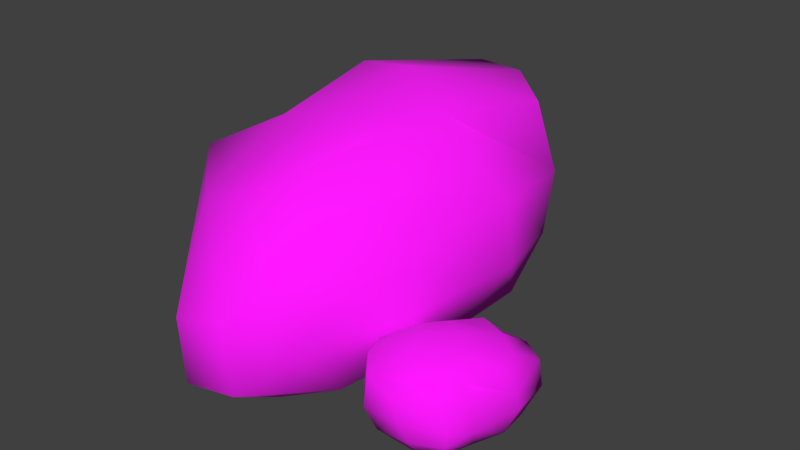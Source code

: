 # Source: Rock.blend  (saved by Blender 2.79.0; exported with 4.5.12 LTS)
import bpy
from mathutils import Matrix  # noqa: F401  (used for matrix-valued properties, if any)

bpy.ops.wm.read_factory_settings(use_empty=True)
scene = bpy.context.scene
scene.name = 'Scene'

# ---- collections
col_collection_1 = bpy.data.collections.new('Collection 1'); scene.collection.children.link(col_collection_1)

# ---- images (referenced by path relative to the original .blend; pixels are not part of the script)
import os
ASSET_DIR = os.environ.get("B2B_ASSET_DIR", "")  # directory of the original .blend (textures are referenced by path, not embedded)
HERE = os.path.dirname(os.path.abspath(__file__))  # packed textures are extracted next to this script under _unpacked/

def load_image(name, relpath, width, height, colorspace="sRGB"):
    """Load a texture the original file referenced (path relative to the .blend, or extracted next to this script)."""
    p = next((c for c in (os.path.join(HERE, relpath), os.path.join(ASSET_DIR, relpath)) if relpath and os.path.exists(c)), "")
    if p:
        img = bpy.data.images.load(p, check_existing=True)
        img.name = name
    else:  # same state as the original file: an image datablock whose file is absent (Cycles renders it pink)
        img = bpy.data.images.new(name, width, height)
        img.source = "FILE"
        img.filepath = "//" + (relpath or name)
    img.colorspace_settings.name = colorspace
    return img
img_rock_jpg = load_image('Rock.jpg', 'Textures/Rocks/Rock.jpg', 1024, 1024, 'sRGB')

# ---- materials (node trees are filled in below, after node groups)
mat_rock = bpy.data.materials.new('Rock')
mat_rock.alpha_threshold = 0.0
mat_rock.roughness = 0.5

# ---- material node trees
mat_rock.use_nodes = True; mat_rock.node_tree.nodes.clear()
_N = mat_rock.node_tree.nodes; _L = mat_rock.node_tree.links
n0 = _N.new('ShaderNodeOutputMaterial'); n0.name = 'Material Output'; n0.location = (300, 300)
n1 = _N.new('ShaderNodeBsdfPrincipled'); n1.name = 'Principled BSDF'; n1.location = (10, 300)
n1.width = 150
n1.subsurface_method = 'BURLEY'
n1.inputs[2].default_value = 1.0
n1.inputs[3].default_value = 1.45
n1.inputs[9].default_value = (1.0, 1.0, 1.0)
n2 = _N.new('ShaderNodeTexImage'); n2.name = 'Image Texture'; n2.location = (-180, 300)
n2.width = 140
n2.image = img_rock_jpg
_L.new(n1.outputs[0], n0.inputs[0])
_L.new(n2.outputs[0], n1.inputs[0])
n0.is_active_output = True

# ---- world
world_world = bpy.data.worlds.new('World'); scene.world = world_world
world_world.color = (0.05088, 0.05088, 0.05088)
world_world.use_sun_shadow = False
world_world.sun_shadow_jitter_overblur = 0.0
world_world.cycles.sampling_method = 'MANUAL'

# ---- meshes
me_cube_000 = bpy.data.meshes.new('Cube.000')
me_cube_000.from_pydata([(-0.4554, -0.07871, -0.4735), (-0.5495, -0.07483, -0.0005011), (-0.369, 0.5111, -0.4435), (-0.3976, 0.6135, 0.04052), (0.06502, -0.2477, -0.4179), (-0.055, -0.2188, 0.08991), (0.1103, 0.4047, -0.4231), (0.1194, 0.4707, 0.1218), (-0.4731, 0.3561, -0.4561), (-0.4694, 0.1698, -0.4561), (-0.4785, -0.1886, -0.344), (-0.4877, -0.1859, -0.2139), (-0.5165, 0.1523, -0.006462), (-0.5223, 0.3332, 0.01137), (-0.4238, 0.5913, -0.1666), (-0.4375, 0.5581, -0.3078), (-0.02029, 0.47, -0.4468), (-0.1577, 0.5607, -0.4464), (-0.2101, 0.6793, 0.1118), (-0.0271, 0.5996, 0.1393), (0.1607, 0.5073, -0.07598), (0.1575, 0.4735, -0.2505), (0.1227, -0.04537, -0.3918), (0.1291, 0.1676, -0.4022), (0.05007, 0.1787, 0.152), (-0.02499, 0.002559, 0.138), (0.01034, -0.3688, -0.1136), (0.05581, -0.3478, -0.2808), (-0.28, -0.2861, -0.5236), (-0.1049, -0.291, -0.4935), (-0.2066, -0.2706, 0.02059), (-0.3636, -0.2535, -0.02755), (-0.1692, 0.286, 0.2044), (-0.218, 0.01726, 0.1382), (-0.3488, 0.321, 0.1699), (-0.3674, 0.02898, 0.09844), (-0.2318, 0.3284, -0.4463), (-0.2697, 0.06107, -0.4734), (-0.05274, 0.2192, -0.4381), (-0.08703, -0.03536, -0.4627), (-0.05943, -0.476, -0.3697), (-0.2287, -0.4715, -0.4099), (-0.08403, -0.4783, -0.1818), (-0.2391, -0.4759, -0.2264), (0.2446, 0.1955, -0.2041), (0.1833, -0.1051, -0.215), (0.2292, 0.183, -0.02192), (0.1494, -0.1063, -0.04296), (-0.1741, 0.6808, -0.3072), (0.02759, 0.5969, -0.2863), (-0.1545, 0.7246, -0.1355), (0.02914, 0.651, -0.09127), (-0.544, 0.1757, -0.3298), (-0.561, 0.384, -0.3537), (-0.5378, 0.1579, -0.2247), (-0.5946, 0.3623, -0.2404), (0.4565, -0.1237, -0.425), (0.4565, -0.1568, -0.246), (0.3283, -0.2778, -0.455), (0.2943, -0.3359, -0.2812), (0.3138, 0.02134, -0.4152), (0.3195, -0.02584, -0.2194), (0.1985, -0.1587, -0.4575), (0.1485, -0.1959, -0.2599), (0.3882, -0.2484, -0.446), (0.4188, -0.1944, -0.4348), (0.479, -0.09957, -0.3637), (0.4735, -0.1061, -0.3173), (0.4125, -0.2159, -0.2623), (0.3822, -0.2713, -0.2668), (0.3166, -0.329, -0.3535), (0.3333, -0.316, -0.4022), (0.2304, -0.2015, -0.4668), (0.256, -0.2541, -0.4667), (0.2175, -0.3237, -0.266), (0.1702, -0.2642, -0.2565), (0.1385, -0.1931, -0.3383), (0.1564, -0.1778, -0.3996), (0.2643, -0.02765, -0.4212), (0.2308, -0.08657, -0.4379), (0.218, -0.1232, -0.2265), (0.2716, -0.08569, -0.2169), (0.3333, 0.04041, -0.2848), (0.3227, 0.04891, -0.3544), (0.4394, -0.0296, -0.4379), (0.3782, 0.004288, -0.4354), (0.3817, -0.03628, -0.2331), (0.4319, -0.06758, -0.2471), (0.2663, -0.1968, -0.2056), (0.3303, -0.1264, -0.2098), (0.3188, -0.2394, -0.2139), (0.3744, -0.155, -0.2187), (0.3184, -0.1932, -0.4527), (0.3698, -0.1276, -0.4456), (0.285, -0.1342, -0.4498), (0.3317, -0.07043, -0.4426), (0.3904, 0.06952, -0.3744), (0.4524, 0.0344, -0.3826), (0.3887, 0.05802, -0.2976), (0.446, 0.02625, -0.3081), (0.1745, -0.07981, -0.3688), (0.2423, -0.001745, -0.3508), (0.1706, -0.08508, -0.2989), (0.2431, -0.01391, -0.2842), (0.2297, -0.3036, -0.421), (0.1778, -0.2396, -0.4164), (0.2053, -0.3198, -0.3636), (0.1555, -0.2626, -0.35), (0.4386, -0.2154, -0.3791), (0.407, -0.2813, -0.4014), (0.4336, -0.2141, -0.3402), (0.4147, -0.2844, -0.355)], [], [(55, 13, 3, 14), (51, 19, 7, 20), (47, 25, 5, 26), (43, 31, 1, 11), (39, 22, 4, 29), (35, 12, 1, 31), (25, 33, 30, 5), (33, 35, 31, 30), (7, 19, 32, 24), (24, 32, 33, 25), (19, 18, 34, 32), (32, 34, 35, 33), (18, 3, 13, 34), (34, 13, 12, 35), (9, 37, 28, 0), (37, 39, 29, 28), (2, 17, 36, 8), (8, 36, 37, 9), (17, 16, 38, 36), (36, 38, 39, 37), (16, 6, 23, 38), (38, 23, 22, 39), (28, 41, 10, 0), (41, 43, 11, 10), (4, 27, 40, 29), (29, 40, 41, 28), (27, 26, 42, 40), (40, 42, 43, 41), (26, 5, 30, 42), (42, 30, 31, 43), (22, 45, 27, 4), (45, 47, 26, 27), (6, 21, 44, 23), (23, 44, 45, 22), (21, 20, 46, 44), (44, 46, 47, 45), (20, 7, 24, 46), (46, 24, 25, 47), (16, 49, 21, 6), (49, 51, 20, 21), (2, 15, 48, 17), (17, 48, 49, 16), (15, 14, 50, 48), (48, 50, 51, 49), (14, 3, 18, 50), (50, 18, 19, 51), (8, 53, 15, 2), (53, 55, 14, 15), (0, 10, 52, 9), (9, 52, 53, 8), (10, 11, 54, 52), (52, 54, 55, 53), (11, 1, 12, 54), (54, 12, 13, 55), (111, 69, 59, 70), (107, 75, 63, 76), (103, 81, 61, 82), (99, 87, 57, 67), (95, 78, 60, 85), (91, 68, 57, 87), (81, 89, 86, 61), (89, 91, 87, 86), (63, 75, 88, 80), (80, 88, 89, 81), (75, 74, 90, 88), (88, 90, 91, 89), (74, 59, 69, 90), (90, 69, 68, 91), (65, 93, 84, 56), (93, 95, 85, 84), (58, 73, 92, 64), (64, 92, 93, 65), (73, 72, 94, 92), (92, 94, 95, 93), (72, 62, 79, 94), (94, 79, 78, 95), (84, 97, 66, 56), (97, 99, 67, 66), (60, 83, 96, 85), (85, 96, 97, 84), (83, 82, 98, 96), (96, 98, 99, 97), (82, 61, 86, 98), (98, 86, 87, 99), (78, 101, 83, 60), (101, 103, 82, 83), (62, 77, 100, 79), (79, 100, 101, 78), (77, 76, 102, 100), (100, 102, 103, 101), (76, 63, 80, 102), (102, 80, 81, 103), (72, 105, 77, 62), (105, 107, 76, 77), (58, 71, 104, 73), (73, 104, 105, 72), (71, 70, 106, 104), (104, 106, 107, 105), (70, 59, 74, 106), (106, 74, 75, 107), (64, 109, 71, 58), (109, 111, 70, 71), (56, 66, 108, 65), (65, 108, 109, 64), (66, 67, 110, 108), (108, 110, 111, 109), (67, 57, 68, 110), (110, 68, 69, 111)])
me_cube_000.polygons.foreach_set('use_smooth', [True] * 108)
_uv = me_cube_000.uv_layers.new(name='UVMap')
_uv.uv.foreach_set('vector', [0.4727, 0.4622, 0.4758, 0.6096, 0.3822, 0.6264, 0.3965, 0.513, 0.3716, 0.563, 0.3809, 0.6664, 0.4131, 0.6565, 0.4073, 0.5697, 0.5731, 0.5859, 0.5503, 0.6656, 0.6166, 0.6448, 0.6546, 0.5502, 0.7033, 0.4945, 0.6514, 0.5893, 0.6166, 0.61, 0.645, 0.4971, 0.5798, 0.4058, 0.5646, 0.4438, 0.6262, 0.4306, 0.6546, 0.3913, 0.5663, 0.6494, 0.5351, 0.6027, 0.6166, 0.61, 0.6514, 0.5893, 0.5503, 0.6656, 0.5579, 0.6684, 0.6427, 0.6098, 0.6166, 0.6448, 0.5579, 0.6684, 0.5663, 0.6494, 0.6514, 0.5893, 0.6427, 0.6098, 0.4131, 0.6565, 0.3809, 0.6664, 0.4724, 0.7007, 0.4962, 0.6711, 0.4962, 0.6711, 0.4724, 0.7007, 0.5579, 0.6684, 0.5503, 0.6656, 0.3809, 0.6664, 0.3603, 0.6585, 0.4694, 0.6892, 0.4724, 0.7007, 0.4724, 0.7007, 0.4694, 0.6892, 0.5663, 0.6494, 0.5579, 0.6684, 0.3603, 0.6585, 0.3822, 0.6264, 0.4758, 0.6096, 0.4694, 0.6892, 0.4694, 0.6892, 0.4758, 0.6096, 0.5351, 0.6027, 0.5663, 0.6494, 0.5346, 0.3734, 0.5633, 0.3857, 0.6658, 0.364, 0.6181, 0.3695, 0.5633, 0.3857, 0.5798, 0.4058, 0.6546, 0.3913, 0.6658, 0.364, 0.4199, 0.3772, 0.3991, 0.3889, 0.4679, 0.3963, 0.4722, 0.3672, 0.4722, 0.3672, 0.4679, 0.3963, 0.5633, 0.3857, 0.5346, 0.3734, 0.3991, 0.3889, 0.422, 0.4008, 0.4947, 0.4155, 0.4679, 0.3963, 0.4679, 0.3963, 0.4947, 0.4155, 0.5798, 0.4058, 0.5633, 0.3857, 0.422, 0.4008, 0.4371, 0.4172, 0.5028, 0.4358, 0.4947, 0.4155, 0.4947, 0.4155, 0.5028, 0.4358, 0.5646, 0.4438, 0.5798, 0.4058, 0.6658, 0.364, 0.7043, 0.4204, 0.6469, 0.4274, 0.6181, 0.3695, 0.7043, 0.4204, 0.7033, 0.4945, 0.645, 0.4971, 0.6469, 0.4274, 0.6262, 0.4306, 0.6501, 0.485, 0.6914, 0.4448, 0.6546, 0.3913, 0.6546, 0.3913, 0.6914, 0.4448, 0.7043, 0.4204, 0.6658, 0.364, 0.6501, 0.485, 0.6546, 0.5502, 0.6904, 0.5174, 0.6914, 0.4448, 0.6914, 0.4448, 0.6904, 0.5174, 0.7033, 0.4945, 0.7043, 0.4204, 0.6546, 0.5502, 0.6166, 0.6448, 0.6427, 0.6098, 0.6904, 0.5174, 0.6904, 0.5174, 0.6427, 0.6098, 0.6514, 0.5893, 0.7033, 0.4945, 0.5646, 0.4438, 0.5732, 0.5155, 0.6501, 0.485, 0.6262, 0.4306, 0.5732, 0.5155, 0.5731, 0.5859, 0.6546, 0.5502, 0.6501, 0.485, 0.4371, 0.4172, 0.4188, 0.4917, 0.4893, 0.5195, 0.5028, 0.4358, 0.5028, 0.4358, 0.4893, 0.5195, 0.5732, 0.5155, 0.5646, 0.4438, 0.4188, 0.4917, 0.4073, 0.5697, 0.4905, 0.595, 0.4893, 0.5195, 0.4893, 0.5195, 0.4905, 0.595, 0.5731, 0.5859, 0.5732, 0.5155, 0.4073, 0.5697, 0.4131, 0.6565, 0.4962, 0.6711, 0.4905, 0.595, 0.4905, 0.595, 0.4962, 0.6711, 0.5503, 0.6656, 0.5731, 0.5859, 0.422, 0.4008, 0.3889, 0.47, 0.4188, 0.4917, 0.4371, 0.4172, 0.3889, 0.47, 0.3716, 0.563, 0.4073, 0.5697, 0.4188, 0.4917, 0.4199, 0.3772, 0.4103, 0.4361, 0.3672, 0.4494, 0.3991, 0.3889, 0.3991, 0.3889, 0.3672, 0.4494, 0.3889, 0.47, 0.422, 0.4008, 0.4103, 0.4361, 0.3965, 0.513, 0.3525, 0.5378, 0.3672, 0.4494, 0.3672, 0.4494, 0.3525, 0.5378, 0.3716, 0.563, 0.3889, 0.47, 0.3965, 0.513, 0.3822, 0.6264, 0.3603, 0.6585, 0.3525, 0.5378, 0.3525, 0.5378, 0.3603, 0.6585, 0.3809, 0.6664, 0.3716, 0.563, 0.4722, 0.3672, 0.467, 0.4055, 0.4103, 0.4361, 0.4199, 0.3772, 0.467, 0.4055, 0.4727, 0.4622, 0.3965, 0.513, 0.4103, 0.4361, 0.6181, 0.3695, 0.6469, 0.4274, 0.531, 0.4239, 0.5346, 0.3734, 0.5346, 0.3734, 0.531, 0.4239, 0.467, 0.4055, 0.4722, 0.3672, 0.6469, 0.4274, 0.645, 0.4971, 0.536, 0.4824, 0.531, 0.4239, 0.531, 0.4239, 0.536, 0.4824, 0.4727, 0.4622, 0.467, 0.4055, 0.645, 0.4971, 0.6166, 0.61, 0.5351, 0.6027, 0.536, 0.4824, 0.536, 0.4824, 0.5351, 0.6027, 0.4758, 0.6096, 0.4727, 0.4622, 0.3335, 0.1983, 0.3868, 0.3337, 0.3264, 0.3622, 0.2972, 0.2557, 0.2968, 0.3052, 0.3393, 0.3992, 0.3587, 0.3856, 0.3245, 0.3065, 0.4475, 0.2984, 0.459, 0.375, 0.4988, 0.3467, 0.4928, 0.2542, 0.508, 0.1961, 0.5041, 0.2907, 0.4866, 0.3146, 0.4676, 0.2066, 0.3898, 0.1315, 0.3922, 0.1686, 0.4313, 0.1479, 0.4377, 0.1077, 0.4647, 0.3578, 0.4264, 0.3191, 0.4866, 0.3146, 0.5041, 0.2907, 0.459, 0.375, 0.4653, 0.3765, 0.5051, 0.3108, 0.4988, 0.3467, 0.4653, 0.3765, 0.4647, 0.3578, 0.5041, 0.2907, 0.5051, 0.3108, 0.3587, 0.3856, 0.3393, 0.3992, 0.416, 0.4181, 0.4226, 0.3875, 0.4226, 0.3875, 0.416, 0.4181, 0.4653, 0.3765, 0.459, 0.375, 0.3393, 0.3992, 0.322, 0.3948, 0.4099, 0.4079, 0.416, 0.4181, 0.416, 0.4181, 0.4099, 0.4079, 0.4647, 0.3578, 0.4653, 0.3765, 0.322, 0.3948, 0.3264, 0.3622, 0.3868, 0.3337, 0.4099, 0.4079, 0.4099, 0.4079, 0.3868, 0.3337, 0.4264, 0.3191, 0.4647, 0.3578, 0.3465, 0.1079, 0.3712, 0.1152, 0.4362, 0.08112, 0.4043, 0.09277, 0.3712, 0.1152, 0.3898, 0.1315, 0.4377, 0.1077, 0.4362, 0.08112, 0.2666, 0.1273, 0.256, 0.1409, 0.3072, 0.1383, 0.3002, 0.1109, 0.3002, 0.1109, 0.3072, 0.1383, 0.3712, 0.1152, 0.3465, 0.1079, 0.256, 0.1409, 0.2763, 0.1488, 0.3329, 0.1523, 0.3072, 0.1383, 0.3072, 0.1383, 0.3329, 0.1523, 0.3898, 0.1315, 0.3712, 0.1152, 0.2763, 0.1488, 0.2927, 0.1618, 0.3457, 0.1698, 0.3329, 0.1523, 0.3329, 0.1523, 0.3457, 0.1698, 0.3922, 0.1686, 0.3898, 0.1315, 0.4362, 0.08112, 0.483, 0.1277, 0.4448, 0.1421, 0.4043, 0.09277, 0.483, 0.1277, 0.508, 0.1961, 0.4676, 0.2066, 0.4448, 0.1421, 0.4313, 0.1479, 0.467, 0.1948, 0.4824, 0.1519, 0.4377, 0.1077, 0.4377, 0.1077, 0.4824, 0.1519, 0.483, 0.1277, 0.4362, 0.08112, 0.467, 0.1948, 0.4928, 0.2542, 0.5068, 0.219, 0.4824, 0.1519, 0.4824, 0.1519, 0.5068, 0.219, 0.508, 0.1961, 0.483, 0.1277, 0.4928, 0.2542, 0.4988, 0.3467, 0.5051, 0.3108, 0.5068, 0.219, 0.5068, 0.219, 0.5051, 0.3108, 0.5041, 0.2907, 0.508, 0.1961, 0.3922, 0.1686, 0.4232, 0.2335, 0.467, 0.1948, 0.4313, 0.1479, 0.4232, 0.2335, 0.4475, 0.2984, 0.4928, 0.2542, 0.467, 0.1948, 0.2927, 0.1618, 0.3056, 0.233, 0.3652, 0.2488, 0.3457, 0.1698, 0.3457, 0.1698, 0.3652, 0.2488, 0.4232, 0.2335, 0.3922, 0.1686, 0.3056, 0.233, 0.3245, 0.3065, 0.3922, 0.3182, 0.3652, 0.2488, 0.3652, 0.2488, 0.3922, 0.3182, 0.4475, 0.2984, 0.4232, 0.2335, 0.3245, 0.3065, 0.3587, 0.3856, 0.4226, 0.3875, 0.3922, 0.3182, 0.3922, 0.3182, 0.4226, 0.3875, 0.459, 0.375, 0.4475, 0.2984, 0.2763, 0.1488, 0.2769, 0.2171, 0.3056, 0.233, 0.2927, 0.1618, 0.2769, 0.2171, 0.2968, 0.3052, 0.3245, 0.3065, 0.3056, 0.233, 0.2666, 0.1273, 0.2802, 0.1829, 0.2544, 0.2011, 0.256, 0.1409, 0.256, 0.1409, 0.2544, 0.2011, 0.2769, 0.2171, 0.2763, 0.1488, 0.2802, 0.1829, 0.2972, 0.2557, 0.2746, 0.2846, 0.2544, 0.2011, 0.2544, 0.2011, 0.2746, 0.2846, 0.2968, 0.3052, 0.2769, 0.2171, 0.2972, 0.2557, 0.3264, 0.3622, 0.322, 0.3948, 0.2746, 0.2846, 0.2746, 0.2846, 0.322, 0.3948, 0.3393, 0.3992, 0.2968, 0.3052, 0.3002, 0.1109, 0.3098, 0.1469, 0.2802, 0.1829, 0.2666, 0.1273, 0.3098, 0.1469, 0.3335, 0.1983, 0.2972, 0.2557, 0.2802, 0.1829, 0.4043, 0.09277, 0.4448, 0.1421, 0.3615, 0.155, 0.3465, 0.1079, 0.3465, 0.1079, 0.3615, 0.155, 0.3098, 0.1469, 0.3002, 0.1109, 0.4448, 0.1421, 0.4676, 0.2066, 0.3854, 0.2082, 0.3615, 0.155, 0.3615, 0.155, 0.3854, 0.2082, 0.3335, 0.1983, 0.3098, 0.1469, 0.4676, 0.2066, 0.4866, 0.3146, 0.4264, 0.3191, 0.3854, 0.2082, 0.3854, 0.2082, 0.4264, 0.3191, 0.3868, 0.3337, 0.3335, 0.1983])
me_cube_000.materials.append(mat_rock)
me_cube_000.use_remesh_preserve_volume = False
me_cube_000.use_remesh_preserve_attributes = False
me_cube_000.use_mirror_vertex_groups = False
me_cube_000.update()

# ---- objects
ob_cube_001 = bpy.data.objects.new('Cube.001', me_cube_000)

# ---- transforms, parenting, visibility, modifiers, constraints
ob_cube_001.location = (0.0, 0.0, 0.0)
ob_cube_001.lineart.crease_threshold = 0.0

# ---- collection membership
col_collection_1.objects.link(ob_cube_001)

# ---- scene / render settings (as saved in the file)
scene.frame_start = 1; scene.frame_end = 250; scene.frame_set(0)
scene.render.engine = 'CYCLES'
scene.render.resolution_percentage = 50
scene.render.dither_intensity = 0.0
scene.cycles.use_denoising = False
scene.cycles.samples = 128
scene.cycles.sampling_pattern = 'TABULATED_SOBOL'
scene.cycles.use_adaptive_sampling = False
scene.cycles.use_light_tree = False
scene.cycles.blur_glossy = 0.0
scene.cycles.sample_clamp_indirect = 0.0
scene.view_settings.view_transform = 'Standard'
bpy.context.view_layer.update()

# ---- added for rendering (the .blend has no active camera and no usable light): camera, sun
cam_auto = bpy.data.cameras.new('AutoCamera')
cam_auto.lens = 50.0
cam_auto.sensor_width = 36.0
cam_auto.clip_end = 1000.0
ob_auto_camera = bpy.data.objects.new('AutoCamera', cam_auto)
scene.collection.objects.link(ob_auto_camera)
ob_auto_camera.location = (1.57904, -1.84105, 1.14986)
ob_auto_camera.rotation_euler = (1.09748, -7.21219e-08, 0.694738)
scene.camera = ob_auto_camera
light_auto_sun = bpy.data.lights.new('AutoSun', 'SUN')
light_auto_sun.energy = 3.0
light_auto_sun.angle = 0.0523599
ob_auto_sun = bpy.data.objects.new('AutoSun', light_auto_sun)
scene.collection.objects.link(ob_auto_sun)
ob_auto_sun.rotation_euler = (0.872665, 0.174533, 0.523599)
bpy.context.view_layer.update()
